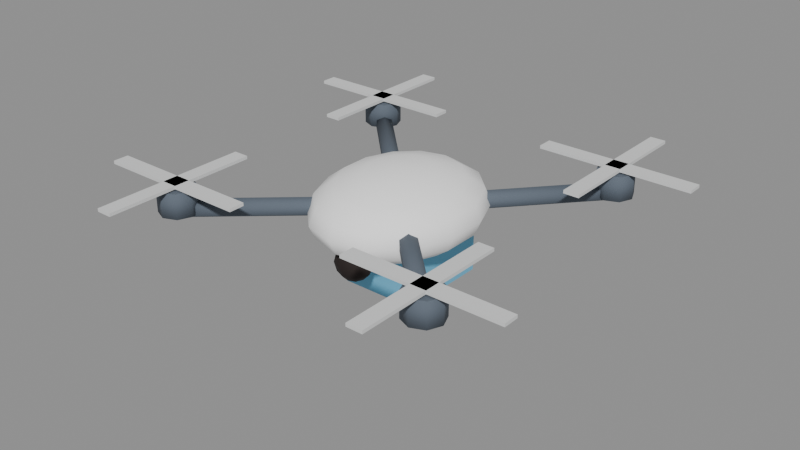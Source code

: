 # Source: drone.blend  (saved by Blender 5.2.45; exported with 4.5.12 LTS)
import bpy
from mathutils import Matrix  # noqa: F401  (used for matrix-valued properties, if any)

bpy.ops.wm.read_factory_settings(use_empty=True)
scene = bpy.context.scene
scene.name = 'Scene'

# ---- materials (node trees are filled in below, after node groups)
mat_shadow = bpy.data.materials.new('shadow')
mat_shadow.diffuse_color = (0.7157, 0.7231, 0.7231, 1.0)
mat_shadow.roughness = 0.85
mat_white = bpy.data.materials.new('white')
mat_white.diffuse_color = (1.0, 1.0, 1.0, 1.0)
mat_white.roughness = 0.85
mat_eye = bpy.data.materials.new('eye')
mat_eye.diffuse_color = (0.01681, 0.009721, 0.008023, 1.0)
mat_eye.roughness = 0.85
mat_water = bpy.data.materials.new('water')
mat_water.surface_render_method = 'BLENDED'
mat_water.blend_method = 'BLEND'
mat_water.diffuse_color = (0.159, 0.5457, 0.807, 0.8)
mat_water.roughness = 0.85
mat_steel_dark = bpy.data.materials.new('steel_dark')
mat_steel_dark.diffuse_color = (0.1022, 0.1274, 0.162, 1.0)
mat_steel_dark.roughness = 0.85

# ---- material node trees
mat_shadow.use_nodes = True; mat_shadow.node_tree.nodes.clear()
_N = mat_shadow.node_tree.nodes; _L = mat_shadow.node_tree.links
n0 = _N.new('ShaderNodeBsdfPrincipled'); n0.name = 'Principled BSDF'; n0.location = (-200, 100)
n0.inputs[0].default_value = (0.7157, 0.7231, 0.7231, 1.0)
n0.inputs[2].default_value = 0.85
n0.inputs[10].default_value = 0.005
n1 = _N.new('ShaderNodeOutputMaterial'); n1.name = 'Material Output'; n1.location = (200, 100)
_L.new(n0.outputs[0], n1.inputs[0])
n1.is_active_output = True
mat_white.use_nodes = True; mat_white.node_tree.nodes.clear()
_N = mat_white.node_tree.nodes; _L = mat_white.node_tree.links
n0 = _N.new('ShaderNodeBsdfPrincipled'); n0.name = 'Principled BSDF'; n0.location = (-200, 100)
n0.inputs[0].default_value = (1.0, 1.0, 1.0, 1.0)
n0.inputs[2].default_value = 0.85
n0.inputs[10].default_value = 0.005
n1 = _N.new('ShaderNodeOutputMaterial'); n1.name = 'Material Output'; n1.location = (200, 100)
_L.new(n0.outputs[0], n1.inputs[0])
n1.is_active_output = True
mat_eye.use_nodes = True; mat_eye.node_tree.nodes.clear()
_N = mat_eye.node_tree.nodes; _L = mat_eye.node_tree.links
n0 = _N.new('ShaderNodeBsdfPrincipled'); n0.name = 'Principled BSDF'; n0.location = (-200, 100)
n0.inputs[0].default_value = (0.01681, 0.009721, 0.008023, 1.0)
n0.inputs[2].default_value = 0.85
n0.inputs[10].default_value = 0.005
n1 = _N.new('ShaderNodeOutputMaterial'); n1.name = 'Material Output'; n1.location = (200, 100)
_L.new(n0.outputs[0], n1.inputs[0])
n1.is_active_output = True
mat_water.use_nodes = True; mat_water.node_tree.nodes.clear()
_N = mat_water.node_tree.nodes; _L = mat_water.node_tree.links
n0 = _N.new('ShaderNodeBsdfPrincipled'); n0.name = 'Principled BSDF'; n0.location = (-200, 100)
n0.inputs[0].default_value = (0.159, 0.5457, 0.807, 0.8)
n0.inputs[2].default_value = 0.85
n0.inputs[4].default_value = 0.8
n0.inputs[10].default_value = 0.005
n1 = _N.new('ShaderNodeOutputMaterial'); n1.name = 'Material Output'; n1.location = (200, 100)
_L.new(n0.outputs[0], n1.inputs[0])
n1.is_active_output = True
mat_steel_dark.use_nodes = True; mat_steel_dark.node_tree.nodes.clear()
_N = mat_steel_dark.node_tree.nodes; _L = mat_steel_dark.node_tree.links
n0 = _N.new('ShaderNodeBsdfPrincipled'); n0.name = 'Principled BSDF'; n0.location = (-200, 100)
n0.inputs[0].default_value = (0.1022, 0.1274, 0.162, 1.0)
n0.inputs[2].default_value = 0.85
n0.inputs[10].default_value = 0.005
n1 = _N.new('ShaderNodeOutputMaterial'); n1.name = 'Material Output'; n1.location = (200, 100)
_L.new(n0.outputs[0], n1.inputs[0])
n1.is_active_output = True

# ---- meshes
me_rotor1mesh = bpy.data.meshes.new('Rotor1Mesh')
me_rotor1mesh.from_pydata([(-0.25, -0.025, -0.005), (-0.25, -0.025, 0.005), (-0.25, 0.025, -0.005), (-0.25, 0.025, 0.005), (0.25, -0.025, -0.005), (0.25, -0.025, 0.005), (0.25, 0.025, -0.005), (0.25, 0.025, 0.005), (-0.025, -0.25, -0.005), (-0.025, -0.25, 0.005), (-0.025, 0.25, -0.005), (-0.025, 0.25, 0.005), (0.025, -0.25, -0.005), (0.025, -0.25, 0.005), (0.025, 0.25, -0.005), (0.025, 0.25, 0.005)], [], [(0, 1, 3, 2), (2, 3, 7, 6), (6, 7, 5, 4), (4, 5, 1, 0), (2, 6, 4, 0), (7, 3, 1, 5), (8, 9, 11, 10), (10, 11, 15, 14), (14, 15, 13, 12), (12, 13, 9, 8), (10, 14, 12, 8), (15, 11, 9, 13)])
me_rotor1mesh.materials.append(mat_shadow)
me_rotor1mesh.update()
me_rotor2mesh = bpy.data.meshes.new('Rotor2Mesh')
me_rotor2mesh.from_pydata([(-0.25, -0.025, -0.005), (-0.25, -0.025, 0.005), (-0.25, 0.025, -0.005), (-0.25, 0.025, 0.005), (0.25, -0.025, -0.005), (0.25, -0.025, 0.005), (0.25, 0.025, -0.005), (0.25, 0.025, 0.005), (-0.025, -0.25, -0.005), (-0.025, -0.25, 0.005), (-0.025, 0.25, -0.005), (-0.025, 0.25, 0.005), (0.025, -0.25, -0.005), (0.025, -0.25, 0.005), (0.025, 0.25, -0.005), (0.025, 0.25, 0.005)], [], [(0, 1, 3, 2), (2, 3, 7, 6), (6, 7, 5, 4), (4, 5, 1, 0), (2, 6, 4, 0), (7, 3, 1, 5), (8, 9, 11, 10), (10, 11, 15, 14), (14, 15, 13, 12), (12, 13, 9, 8), (10, 14, 12, 8), (15, 11, 9, 13)])
me_rotor2mesh.materials.append(mat_shadow)
me_rotor2mesh.update()
me_rotor3mesh = bpy.data.meshes.new('Rotor3Mesh')
me_rotor3mesh.from_pydata([(-0.25, -0.025, -0.005), (-0.25, -0.025, 0.005), (-0.25, 0.025, -0.005), (-0.25, 0.025, 0.005), (0.25, -0.025, -0.005), (0.25, -0.025, 0.005), (0.25, 0.025, -0.005), (0.25, 0.025, 0.005), (-0.025, -0.25, -0.005), (-0.025, -0.25, 0.005), (-0.025, 0.25, -0.005), (-0.025, 0.25, 0.005), (0.025, -0.25, -0.005), (0.025, -0.25, 0.005), (0.025, 0.25, -0.005), (0.025, 0.25, 0.005)], [], [(0, 1, 3, 2), (2, 3, 7, 6), (6, 7, 5, 4), (4, 5, 1, 0), (2, 6, 4, 0), (7, 3, 1, 5), (8, 9, 11, 10), (10, 11, 15, 14), (14, 15, 13, 12), (12, 13, 9, 8), (10, 14, 12, 8), (15, 11, 9, 13)])
me_rotor3mesh.materials.append(mat_shadow)
me_rotor3mesh.update()
me_rotor4mesh = bpy.data.meshes.new('Rotor4Mesh')
me_rotor4mesh.from_pydata([(-0.25, -0.025, -0.005), (-0.25, -0.025, 0.005), (-0.25, 0.025, -0.005), (-0.25, 0.025, 0.005), (0.25, -0.025, -0.005), (0.25, -0.025, 0.005), (0.25, 0.025, -0.005), (0.25, 0.025, 0.005), (-0.025, -0.25, -0.005), (-0.025, -0.25, 0.005), (-0.025, 0.25, -0.005), (-0.025, 0.25, 0.005), (0.025, -0.25, -0.005), (0.025, -0.25, 0.005), (0.025, 0.25, -0.005), (0.025, 0.25, 0.005)], [], [(0, 1, 3, 2), (2, 3, 7, 6), (6, 7, 5, 4), (4, 5, 1, 0), (2, 6, 4, 0), (7, 3, 1, 5), (8, 9, 11, 10), (10, 11, 15, 14), (14, 15, 13, 12), (12, 13, 9, 8), (10, 14, 12, 8), (15, 11, 9, 13)])
me_rotor4mesh.materials.append(mat_shadow)
me_rotor4mesh.update()
me_dronebody = bpy.data.meshes.new('DroneBody')
me_dronebody.from_pydata([(0.0, 0.0, 0.125), (0.0, 0.1148, 0.1155), (0.0, 0.2772, 0.04784), (0.0, 0.3, 0.0), (0.0, 0.2772, -0.04784), (0.0, 0.1148, -0.1155), (0.0, 0.0, -0.125), (0.04151, 0.1034, 0.1155), (0.0767, 0.1911, 0.08839), (0.1002, 0.2497, 0.04784), (0.1085, 0.2703, 0.0), (0.1002, 0.2497, -0.04784), (0.0767, 0.1911, -0.08839), (0.04151, 0.1034, -0.1155), (0.0748, 0.07158, 0.1155), (0.1382, 0.1323, 0.08839), (0.1806, 0.1728, 0.04784), (0.1955, 0.187, 0.0), (0.1806, 0.1728, -0.04784), (0.1382, 0.1323, -0.08839), (0.0748, 0.07158, -0.1155), (0.09327, 0.02555, 0.1155), (0.1723, 0.0472, 0.08839), (0.2252, 0.06167, 0.04784), (0.2437, 0.06676, 0.0), (0.2252, 0.06167, -0.04784), (0.1723, 0.0472, -0.08839), (0.09327, 0.02555, -0.1155), (0.09327, -0.02555, 0.1155), (0.1723, -0.0472, 0.08839), (0.2252, -0.06167, 0.04784), (0.2437, -0.06676, 0.0), (0.2252, -0.06167, -0.04784), (0.1723, -0.0472, -0.08839), (0.09327, -0.02555, -0.1155), (0.0748, -0.07158, 0.1155), (0.1382, -0.1323, 0.08839), (0.1806, -0.1728, 0.04784), (0.1955, -0.187, 0.0), (0.1806, -0.1728, -0.04784), (0.1382, -0.1323, -0.08839), (0.0748, -0.07158, -0.1155), (0.04151, -0.1034, 0.1155), (0.0767, -0.1911, 0.08839), (0.1002, -0.2497, 0.04784), (0.1085, -0.2703, 0.0), (0.1002, -0.2497, -0.04784), (0.0767, -0.1911, -0.08839), (0.04151, -0.1034, -0.1155), (-2.235e-08, -0.1148, 0.1155), (-4.47e-08, -0.2121, 0.08839), (-4.47e-08, -0.2772, 0.04784), (-4.47e-08, -0.3, 0.0), (-4.47e-08, -0.2772, -0.04784), (-4.47e-08, -0.2121, -0.08839), (-2.235e-08, -0.1148, -0.1155), (-0.04151, -0.1034, 0.1155), (-0.0767, -0.1911, 0.08839), (-0.1002, -0.2497, 0.04784), (-0.1085, -0.2703, 0.0), (-0.1002, -0.2497, -0.04784), (-0.0767, -0.1911, -0.08839), (-0.04151, -0.1034, -0.1155), (-0.0748, -0.07158, 0.1155), (-0.1382, -0.1323, 0.08839), (-0.1806, -0.1728, 0.04784), (-0.1955, -0.187, 0.0), (-0.1806, -0.1728, -0.04784), (-0.1382, -0.1323, -0.08839), (-0.0748, -0.07158, -0.1155), (-0.09327, -0.02555, 0.1155), (-0.1723, -0.0472, 0.08839), (-0.2252, -0.06167, 0.04784), (-0.2437, -0.06676, 0.0), (-0.2252, -0.06167, -0.04784), (-0.1723, -0.0472, -0.08839), (-0.09327, -0.02555, -0.1155), (-0.09327, 0.02555, 0.1155), (-0.1723, 0.0472, 0.08839), (-0.2252, 0.06167, 0.04784), (-0.2437, 0.06676, 0.0), (-0.2252, 0.06167, -0.04784), (-0.1723, 0.0472, -0.08839), (-0.09327, 0.02555, -0.1155), (-0.0748, 0.07158, 0.1155), (-0.1382, 0.1323, 0.08839), (-0.1806, 0.1728, 0.04784), (-0.1955, 0.187, 0.0), (-0.1806, 0.1728, -0.04784), (-0.1382, 0.1323, -0.08839), (-0.0748, 0.07158, -0.1155), (-0.04151, 0.1034, 0.1155), (-0.0767, 0.1911, 0.08839), (-0.1002, 0.2497, 0.04784), (-0.1085, 0.2703, 0.0), (-0.1002, 0.2497, -0.04784), (-0.0767, 0.1911, -0.08839), (-0.04151, 0.1034, -0.1155), (8.196e-08, 0.2121, 0.08839), (8.196e-08, 0.2121, -0.08839), (0.0, -0.2, -0.04), (0.0, -0.148, -0.07), (0.0, -0.148, -0.13), (0.0, -0.2, -0.16), (0.02121, -0.1788, -0.04804), (0.03674, -0.1633, -0.07), (0.04243, -0.1576, -0.1), (0.03674, -0.1633, -0.13), (0.02121, -0.1788, -0.152), (0.03, -0.2, -0.04804), (0.05196, -0.2, -0.07), (0.06, -0.2, -0.1), (0.05196, -0.2, -0.13), (0.03, -0.2, -0.152), (0.02121, -0.2212, -0.04804), (0.03674, -0.2367, -0.07), (0.04243, -0.2424, -0.1), (0.03674, -0.2367, -0.13), (0.02121, -0.2212, -0.152), (0.0, -0.23, -0.04804), (0.0, -0.252, -0.07), (0.0, -0.26, -0.1), (0.0, -0.252, -0.13), (0.0, -0.23, -0.152), (-0.02121, -0.2212, -0.04804), (-0.03674, -0.2367, -0.07), (-0.04243, -0.2424, -0.1), (-0.03674, -0.2367, -0.13), (-0.02121, -0.2212, -0.152), (-0.03, -0.2, -0.04804), (-0.05196, -0.2, -0.07), (-0.06, -0.2, -0.1), (-0.05196, -0.2, -0.13), (-0.03, -0.2, -0.152), (-0.02121, -0.1788, -0.04804), (-0.03674, -0.1633, -0.07), (-0.04243, -0.1576, -0.1), (-0.03674, -0.1633, -0.13), (-0.02121, -0.1788, -0.152), (0.0, -0.17, -0.04804), (0.0, -0.14, -0.1), (0.0, -0.17, -0.152), (-0.125, -0.1, -0.255), (-0.125, -0.1, -0.105), (-0.125, 0.2, -0.255), (-0.125, 0.2, -0.105), (0.125, -0.1, -0.255), (0.125, -0.1, -0.105), (0.125, 0.2, -0.255), (0.125, 0.2, -0.105), (0.0006663, 0.0006664, 0.02999), (-0.4493, -0.4493, 0.04999), (0.0187, -0.01804, 0.01499), (-0.4313, -0.468, 0.03499), (0.01804, -0.0187, -0.01499), (-0.432, -0.4687, 0.005007), (-0.0006664, -0.0006663, -0.02999), (-0.4507, -0.4507, -0.009985), (-0.0187, 0.01804, -0.01499), (-0.4687, -0.432, 0.005007), (-0.01804, 0.0187, 0.01499), (-0.468, -0.4313, 0.03499), (-0.45, -0.39, 0.01), (-0.45, -0.39, 0.09), (-0.4076, -0.4076, 0.01), (-0.4076, -0.4076, 0.09), (-0.39, -0.45, 0.01), (-0.39, -0.45, 0.09), (-0.4076, -0.4924, 0.01), (-0.4076, -0.4924, 0.09), (-0.45, -0.51, 0.01), (-0.45, -0.51, 0.09), (-0.4924, -0.4924, 0.01), (-0.4924, -0.4924, 0.09), (-0.51, -0.45, 0.01), (-0.51, -0.45, 0.09), (-0.4924, -0.4076, 0.01), (-0.4924, -0.4076, 0.09), (-0.0006663, 0.0006664, 0.02999), (0.4493, -0.4493, 0.04999), (0.01804, 0.0187, 0.01499), (0.468, -0.4313, 0.03499), (0.0187, 0.01804, -0.01499), (0.4687, -0.432, 0.005007), (0.0006664, -0.0006663, -0.02999), (0.4507, -0.4507, -0.009985), (-0.01804, -0.0187, -0.01499), (0.432, -0.4687, 0.005007), (-0.0187, -0.01804, 0.01499), (0.4313, -0.468, 0.03499), (0.45, -0.39, 0.01), (0.45, -0.39, 0.09), (0.4924, -0.4076, 0.01), (0.4924, -0.4076, 0.09), (0.51, -0.45, 0.01), (0.51, -0.45, 0.09), (0.4924, -0.4924, 0.01), (0.4924, -0.4924, 0.09), (0.45, -0.51, 0.01), (0.45, -0.51, 0.09), (0.4076, -0.4924, 0.01), (0.4076, -0.4924, 0.09), (0.39, -0.45, 0.01), (0.39, -0.45, 0.09), (0.4076, -0.4076, 0.01), (0.4076, -0.4076, 0.09), (0.0006663, -0.0006663, 0.02999), (-0.4493, 0.4493, 0.04999), (-0.01804, -0.0187, 0.01499), (-0.468, 0.4313, 0.03499), (-0.0187, -0.01804, -0.01499), (-0.4687, 0.432, 0.005007), (-0.0006663, 0.0006664, -0.02999), (-0.4507, 0.4507, -0.009985), (0.01804, 0.0187, -0.01499), (-0.432, 0.4687, 0.005007), (0.0187, 0.01804, 0.01499), (-0.4313, 0.468, 0.03499), (-0.45, 0.51, 0.01), (-0.45, 0.51, 0.09), (-0.4076, 0.4924, 0.01), (-0.4076, 0.4924, 0.09), (-0.39, 0.45, 0.01), (-0.39, 0.45, 0.09), (-0.4076, 0.4076, 0.01), (-0.4076, 0.4076, 0.09), (-0.45, 0.39, 0.01), (-0.45, 0.39, 0.09), (-0.4924, 0.4076, 0.01), (-0.4924, 0.4076, 0.09), (-0.51, 0.45, 0.01), (-0.51, 0.45, 0.09), (-0.4924, 0.4924, 0.01), (-0.4924, 0.4924, 0.09), (-0.0006663, -0.0006663, 0.02999), (0.4493, 0.4493, 0.04999), (-0.0187, 0.01804, 0.01499), (0.4313, 0.468, 0.03499), (-0.01804, 0.0187, -0.01499), (0.432, 0.4687, 0.005007), (0.0006663, 0.0006664, -0.02999), (0.4507, 0.4507, -0.009985), (0.0187, -0.01804, -0.01499), (0.4687, 0.432, 0.005007), (0.01804, -0.0187, 0.01499), (0.468, 0.4313, 0.03499), (0.45, 0.51, 0.01), (0.45, 0.51, 0.09), (0.4924, 0.4924, 0.01), (0.4924, 0.4924, 0.09), (0.51, 0.45, 0.01), (0.51, 0.45, 0.09), (0.4924, 0.4076, 0.01), (0.4924, 0.4076, 0.09), (0.45, 0.39, 0.01), (0.45, 0.39, 0.09), (0.4076, 0.4076, 0.01), (0.4076, 0.4076, 0.09), (0.39, 0.45, 0.01), (0.39, 0.45, 0.09), (0.4076, 0.4924, 0.01), (0.4076, 0.4924, 0.09)], [], [(3, 2, 9, 10), (98, 1, 7, 8), (5, 99, 12, 13), (4, 3, 10, 11), (2, 98, 8, 9), (1, 0, 7), (6, 5, 13), (99, 4, 11, 12), (13, 12, 19, 20), (11, 10, 17, 18), (9, 8, 15, 16), (7, 0, 14), (6, 13, 20), (12, 11, 18, 19), (10, 9, 16, 17), (8, 7, 14, 15), (14, 0, 21), (6, 20, 27), (19, 18, 25, 26), (17, 16, 23, 24), (15, 14, 21, 22), (20, 19, 26, 27), (18, 17, 24, 25), (16, 15, 22, 23), (26, 25, 32, 33), (24, 23, 30, 31), (22, 21, 28, 29), (27, 26, 33, 34), (25, 24, 31, 32), (23, 22, 29, 30), (21, 0, 28), (6, 27, 34), (34, 33, 40, 41), (32, 31, 38, 39), (30, 29, 36, 37), (28, 0, 35), (6, 34, 41), (33, 32, 39, 40), (31, 30, 37, 38), (29, 28, 35, 36), (39, 38, 45, 46), (37, 36, 43, 44), (35, 0, 42), (6, 41, 48), (40, 39, 46, 47), (38, 37, 44, 45), (36, 35, 42, 43), (41, 40, 47, 48), (6, 48, 55), (47, 46, 53, 54), (45, 44, 51, 52), (43, 42, 49, 50), (48, 47, 54, 55), (46, 45, 52, 53), (44, 43, 50, 51), (42, 0, 49), (52, 51, 58, 59), (50, 49, 56, 57), (55, 54, 61, 62), (53, 52, 59, 60), (51, 50, 57, 58), (49, 0, 56), (6, 55, 62), (54, 53, 60, 61), (62, 61, 68, 69), (60, 59, 66, 67), (58, 57, 64, 65), (56, 0, 63), (6, 62, 69), (61, 60, 67, 68), (59, 58, 65, 66), (57, 56, 63, 64), (65, 64, 71, 72), (63, 0, 70), (6, 69, 76), (68, 67, 74, 75), (66, 65, 72, 73), (64, 63, 70, 71), (69, 68, 75, 76), (67, 66, 73, 74), (6, 76, 83), (75, 74, 81, 82), (73, 72, 79, 80), (71, 70, 77, 78), (76, 75, 82, 83), (74, 73, 80, 81), (72, 71, 78, 79), (70, 0, 77), (78, 77, 84, 85), (83, 82, 89, 90), (81, 80, 87, 88), (79, 78, 85, 86), (77, 0, 84), (6, 83, 90), (82, 81, 88, 89), (80, 79, 86, 87), (90, 89, 96, 97), (88, 87, 94, 95), (86, 85, 92, 93), (84, 0, 91), (6, 90, 97), (89, 88, 95, 96), (87, 86, 93, 94), (85, 84, 91, 92), (91, 0, 1), (6, 97, 5), (96, 95, 4, 99), (94, 93, 2, 3), (92, 91, 1, 98), (97, 96, 99, 5), (95, 94, 3, 4), (93, 92, 98, 2), (102, 140, 106, 107), (101, 139, 104, 105), (141, 102, 107, 108), (140, 101, 105, 106), (139, 100, 104), (103, 141, 108), (108, 107, 112, 113), (106, 105, 110, 111), (104, 100, 109), (103, 108, 113), (107, 106, 111, 112), (105, 104, 109, 110), (113, 112, 117, 118), (111, 110, 115, 116), (109, 100, 114), (103, 113, 118), (112, 111, 116, 117), (110, 109, 114, 115), (118, 117, 122, 123), (116, 115, 120, 121), (114, 100, 119), (103, 118, 123), (117, 116, 121, 122), (115, 114, 119, 120), (121, 120, 125, 126), (119, 100, 124), (103, 123, 128), (122, 121, 126, 127), (120, 119, 124, 125), (123, 122, 127, 128), (124, 100, 129), (103, 128, 133), (127, 126, 131, 132), (125, 124, 129, 130), (128, 127, 132, 133), (126, 125, 130, 131), (103, 133, 138), (132, 131, 136, 137), (130, 129, 134, 135), (133, 132, 137, 138), (131, 130, 135, 136), (129, 100, 134), (103, 138, 141), (137, 136, 140, 102), (135, 134, 139, 101), (138, 137, 102, 141), (136, 135, 101, 140), (134, 100, 139), (142, 143, 145, 144), (144, 145, 149, 148), (148, 149, 147, 146), (146, 147, 143, 142), (144, 148, 146, 142), (149, 145, 143, 147), (150, 151, 153, 152), (152, 153, 155, 154), (154, 155, 157, 156), (156, 157, 159, 158), (153, 151, 161, 159, 157, 155), (158, 159, 161, 160), (160, 161, 151, 150), (150, 152, 154, 156, 158, 160), (162, 163, 165, 164), (164, 165, 167, 166), (166, 167, 169, 168), (168, 169, 171, 170), (170, 171, 173, 172), (172, 173, 175, 174), (165, 163, 177, 175, 173, 171, 169, 167), (174, 175, 177, 176), (176, 177, 163, 162), (162, 164, 166, 168, 170, 172, 174, 176), (178, 179, 181, 180), (180, 181, 183, 182), (182, 183, 185, 184), (184, 185, 187, 186), (181, 179, 189, 187, 185, 183), (186, 187, 189, 188), (188, 189, 179, 178), (178, 180, 182, 184, 186, 188), (190, 191, 193, 192), (192, 193, 195, 194), (194, 195, 197, 196), (196, 197, 199, 198), (198, 199, 201, 200), (200, 201, 203, 202), (193, 191, 205, 203, 201, 199, 197, 195), (202, 203, 205, 204), (204, 205, 191, 190), (190, 192, 194, 196, 198, 200, 202, 204), (206, 207, 209, 208), (208, 209, 211, 210), (210, 211, 213, 212), (212, 213, 215, 214), (209, 207, 217, 215, 213, 211), (214, 215, 217, 216), (216, 217, 207, 206), (206, 208, 210, 212, 214, 216), (218, 219, 221, 220), (220, 221, 223, 222), (222, 223, 225, 224), (224, 225, 227, 226), (226, 227, 229, 228), (228, 229, 231, 230), (221, 219, 233, 231, 229, 227, 225, 223), (230, 231, 233, 232), (232, 233, 219, 218), (218, 220, 222, 224, 226, 228, 230, 232), (234, 235, 237, 236), (236, 237, 239, 238), (238, 239, 241, 240), (240, 241, 243, 242), (237, 235, 245, 243, 241, 239), (242, 243, 245, 244), (244, 245, 235, 234), (234, 236, 238, 240, 242, 244), (246, 247, 249, 248), (248, 249, 251, 250), (250, 251, 253, 252), (252, 253, 255, 254), (254, 255, 257, 256), (256, 257, 259, 258), (249, 247, 261, 259, 257, 255, 253, 251), (258, 259, 261, 260), (260, 261, 247, 246), (246, 248, 250, 252, 254, 256, 258, 260)])
me_dronebody.polygons.foreach_set('use_smooth', [1, 1, 1, 1, 1, 1, 1, 1, 1, 1, 1, 1, 1, 1, 1, 1, 1, 1, 1, 1, 1, 1, 1, 1, 1, 1, 1, 1, 1, 1, 1, 1, 1, 1, 1, 1, 1, 1, 1, 1, 1, 1, 1, 1, 1, 1, 1, 1, 1, 1, 1, 1, 1, 1, 1, 1, 1, 1, 1, 1, 1, 1, 1, 1, 1, 1, 1, 1, 1, 1, 1, 1, 1, 1, 1, 1, 1, 1, 1, 1, 1, 1, 1, 1, 1, 1, 1, 1, 1, 1, 1, 1, 1, 1, 1, 1, 1, 1, 1, 1, 1, 1, 1, 1, 1, 1, 1, 1, 1, 1, 1, 1, 1, 1, 1, 1, 1, 1, 1, 1, 1, 1, 1, 1, 1, 1, 1, 1, 1, 1, 1, 1, 1, 1, 1, 1, 1, 1, 1, 1, 1, 1, 1, 1, 1, 1, 1, 1, 1, 1, 1, 1, 1, 1, 1, 1, 1, 1, 1, 1, 0, 0, 0, 0, 0, 0, 1, 1, 1, 1, 1, 1, 1, 1, 1, 1, 1, 1, 1, 1, 0, 1, 1, 0, 1, 1, 1, 1, 1, 1, 1, 1, 1, 1, 1, 1, 1, 1, 0, 1, 1, 0, 1, 1, 1, 1, 1, 1, 1, 1, 1, 1, 1, 1, 1, 1, 0, 1, 1, 0, 1, 1, 1, 1, 1, 1, 1, 1, 1, 1, 1, 1, 1, 1, 0, 1, 1, 0])
me_dronebody.polygons.foreach_set('material_index', [0, 0, 0, 0, 0, 0, 0, 0, 0, 0, 0, 0, 0, 0, 0, 0, 0, 0, 0, 0, 0, 0, 0, 0, 0, 0, 0, 0, 0, 0, 0, 0, 0, 0, 0, 0, 0, 0, 0, 0, 0, 0, 0, 0, 0, 0, 0, 0, 0, 0, 0, 0, 0, 0, 0, 0, 0, 0, 0, 0, 0, 0, 0, 0, 0, 0, 0, 0, 0, 0, 0, 0, 0, 0, 0, 0, 0, 0, 0, 0, 0, 0, 0, 0, 0, 0, 0, 0, 0, 0, 0, 0, 0, 0, 0, 0, 0, 0, 0, 0, 0, 0, 0, 0, 0, 0, 0, 0, 0, 0, 0, 0, 1, 1, 1, 1, 1, 1, 1, 1, 1, 1, 1, 1, 1, 1, 1, 1, 1, 1, 1, 1, 1, 1, 1, 1, 1, 1, 1, 1, 1, 1, 1, 1, 1, 1, 1, 1, 1, 1, 1, 1, 1, 1, 1, 1, 1, 1, 1, 1, 2, 2, 2, 2, 2, 2, 3, 3, 3, 3, 3, 3, 3, 3, 3, 3, 3, 3, 3, 3, 3, 3, 3, 3, 3, 3, 3, 3, 3, 3, 3, 3, 3, 3, 3, 3, 3, 3, 3, 3, 3, 3, 3, 3, 3, 3, 3, 3, 3, 3, 3, 3, 3, 3, 3, 3, 3, 3, 3, 3, 3, 3, 3, 3, 3, 3, 3, 3, 3, 3, 3, 3, 3, 3, 3, 3, 3, 3])
me_dronebody.materials.append(mat_white)
me_dronebody.materials.append(mat_eye)
me_dronebody.materials.append(mat_water)
me_dronebody.materials.append(mat_steel_dark)
me_dronebody.update()

# ---- objects
ob_drone = bpy.data.objects.new('Drone', None)
ob_rotor1 = bpy.data.objects.new('Rotor1', None)
ob_rotor1mesh = bpy.data.objects.new('Rotor1Mesh', me_rotor1mesh)
ob_rotor2 = bpy.data.objects.new('Rotor2', None)
ob_rotor2mesh = bpy.data.objects.new('Rotor2Mesh', me_rotor2mesh)
ob_rotor3 = bpy.data.objects.new('Rotor3', None)
ob_rotor3mesh = bpy.data.objects.new('Rotor3Mesh', me_rotor3mesh)
ob_rotor4 = bpy.data.objects.new('Rotor4', None)
ob_rotor4mesh = bpy.data.objects.new('Rotor4Mesh', me_rotor4mesh)
ob_dronebody = bpy.data.objects.new('DroneBody', me_dronebody)

# ---- transforms, parenting, visibility, modifiers, constraints
ob_drone.location = (0.0, 0.0, 0.0)
ob_drone.empty_display_size = 0.2
ob_rotor1.parent = ob_drone
ob_rotor1.location = (-0.45, -0.45, 0.1)
ob_rotor1.empty_display_size = 0.2
ob_rotor1mesh.parent = ob_rotor1
ob_rotor1mesh.location = (0.0, 0.0, 0.0)
ob_rotor2.parent = ob_drone
ob_rotor2.location = (0.45, -0.45, 0.1)
ob_rotor2.empty_display_size = 0.2
ob_rotor2mesh.parent = ob_rotor2
ob_rotor2mesh.location = (0.0, 0.0, 0.0)
ob_rotor3.parent = ob_drone
ob_rotor3.location = (-0.45, 0.45, 0.1)
ob_rotor3.empty_display_size = 0.2
ob_rotor3mesh.parent = ob_rotor3
ob_rotor3mesh.location = (0.0, 0.0, 0.0)
ob_rotor4.parent = ob_drone
ob_rotor4.location = (0.45, 0.45, 0.1)
ob_rotor4.empty_display_size = 0.2
ob_rotor4mesh.parent = ob_rotor4
ob_rotor4mesh.location = (0.0, 0.0, 0.0)
ob_dronebody.parent = ob_drone
ob_dronebody.location = (0.0, 0.0, 0.0)

# ---- collection membership
scene.collection.objects.link(ob_drone)
scene.collection.objects.link(ob_rotor1)
scene.collection.objects.link(ob_rotor1mesh)
scene.collection.objects.link(ob_rotor2)
scene.collection.objects.link(ob_rotor2mesh)
scene.collection.objects.link(ob_rotor3)
scene.collection.objects.link(ob_rotor3mesh)
scene.collection.objects.link(ob_rotor4)
scene.collection.objects.link(ob_rotor4mesh)
scene.collection.objects.link(ob_dronebody)

# ---- scene / render settings (as saved in the file)
scene.frame_start = 1; scene.frame_end = 250; scene.frame_set(1)
scene.render.engine = 'BLENDER_EEVEE_NEXT'
scene.render.bake_bias = 0.0
scene.render.bake_samples = 0
scene.render.compositor_device = 'GPU'
scene.eevee.use_volume_custom_range = False
scene.eevee.fast_gi_thickness_near = 0.1
scene.eevee.fast_gi_thickness_far = 0.0
scene.eevee.ray_tracing_options.screen_trace_thickness = 0.1
bpy.context.view_layer.update()

# ---- added for rendering (the .blend has no active camera and no usable light): camera, sun + grey world if the file has none
cam_auto = bpy.data.cameras.new('AutoCamera')
cam_auto.lens = 50.0
cam_auto.sensor_width = 36.0
cam_auto.clip_end = 1000.0
ob_auto_camera = bpy.data.objects.new('AutoCamera', cam_auto)
scene.collection.objects.link(ob_auto_camera)
ob_auto_camera.location = (1.86529, -2.23834, 1.42723)
ob_auto_camera.rotation_euler = (1.09748, -7.21219e-08, 0.694738)
scene.camera = ob_auto_camera
light_auto_sun = bpy.data.lights.new('AutoSun', 'SUN')
light_auto_sun.energy = 3.0
light_auto_sun.angle = 0.0523599
ob_auto_sun = bpy.data.objects.new('AutoSun', light_auto_sun)
scene.collection.objects.link(ob_auto_sun)
ob_auto_sun.rotation_euler = (0.872665, 0.174533, 0.523599)
if scene.world is None:
    world_auto = bpy.data.worlds.new('AutoWorld')
    world_auto.color = (0.3, 0.3, 0.3)
    scene.world = world_auto
bpy.context.view_layer.update()
